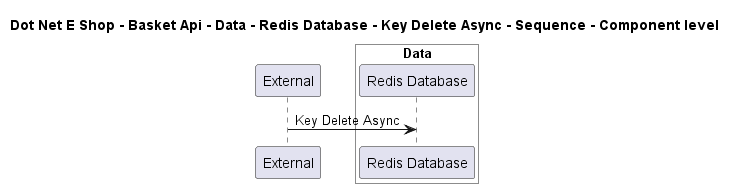

The diagram above was rendered by PlantUML. Its source (embedded in the PNG):
@startuml

title Dot Net E Shop - Basket Api - Data - Redis Database - Key Delete Async - Sequence - Component level

participant "External" as C4InterFlow.SoftwareSystems.ExternalSystem

box "Basket Api" #White
    
box "Data" #White
    participant "Redis Database" as DotNetEShop.SoftwareSystems.BasketApi.Containers.Data.Components.RedisDatabase
end box

end box


C4InterFlow.SoftwareSystems.ExternalSystem -> DotNetEShop.SoftwareSystems.BasketApi.Containers.Data.Components.RedisDatabase : Key Delete Async


@enduml